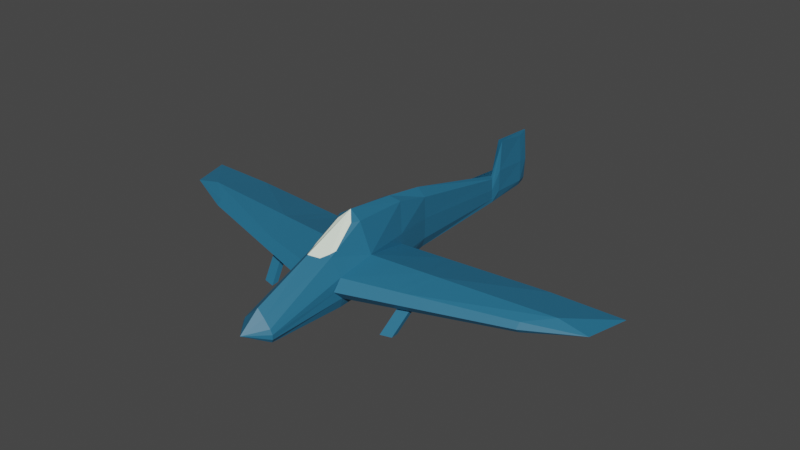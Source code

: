 # Source: player.blend  (saved by Blender 3.3.6; exported with 4.5.12 LTS)
import bpy
from mathutils import Matrix  # noqa: F401  (used for matrix-valued properties, if any)

bpy.ops.wm.read_factory_settings(use_empty=True)
scene = bpy.context.scene
scene.name = 'Scene'

# ---- collections
col_collection = bpy.data.collections.new('Collection'); scene.collection.children.link(col_collection)

# ---- materials (node trees are filled in below, after node groups)
mat_material_001 = bpy.data.materials.new('Material.001')
mat_material_001.use_transparent_shadow = False
mat_material_002 = bpy.data.materials.new('Material.002')
mat_material_002.use_transparent_shadow = False

# ---- material node trees
mat_material_001.use_nodes = True; mat_material_001.node_tree.nodes.clear()
_N = mat_material_001.node_tree.nodes; _L = mat_material_001.node_tree.links
n0 = _N.new('ShaderNodeBsdfPrincipled'); n0.name = 'Principled BSDF'; n0.location = (10, 300)
n0.distribution = 'GGX'
n0.subsurface_method = 'RANDOM_WALK_SKIN'
n0.inputs[0].default_value = (0.01916, 0.1479, 0.2627, 1.0)
n0.inputs[3].default_value = 1.45
n0.inputs[27].default_value = (0.0, 0.0, 0.0, 1.0)
n0.inputs[28].default_value = 1.0
n1 = _N.new('ShaderNodeOutputMaterial'); n1.name = 'Material Output'; n1.location = (300, 300)
_L.new(n0.outputs[0], n1.inputs[0])
n1.is_active_output = True
mat_material_002.use_nodes = True; mat_material_002.node_tree.nodes.clear()
_N = mat_material_002.node_tree.nodes; _L = mat_material_002.node_tree.links
n0 = _N.new('ShaderNodeBsdfPrincipled'); n0.name = 'Principled BSDF'; n0.location = (10, 300)
n0.distribution = 'GGX'
n0.subsurface_method = 'RANDOM_WALK_SKIN'
n0.inputs[0].default_value = (0.8876, 1.0, 0.8453, 1.0)
n0.inputs[3].default_value = 1.45
n0.inputs[27].default_value = (0.0, 0.0, 0.0, 1.0)
n0.inputs[28].default_value = 1.0
n1 = _N.new('ShaderNodeOutputMaterial'); n1.name = 'Material Output'; n1.location = (300, 300)
_L.new(n0.outputs[0], n1.inputs[0])
n1.is_active_output = True

# ---- world
world_world = bpy.data.worlds.new('World'); scene.world = world_world
world_world.use_nodes = True; world_world.node_tree.nodes.clear()
_N = world_world.node_tree.nodes; _L = world_world.node_tree.links
n0 = _N.new('ShaderNodeOutputWorld'); n0.name = 'World Output'; n0.location = (300, 300)
n1 = _N.new('ShaderNodeBackground'); n1.name = 'Background'; n1.location = (10, 300)
n1.inputs[0].default_value = (0.05088, 0.05088, 0.05088, 1.0)
_L.new(n1.outputs[0], n0.inputs[0])
n0.is_active_output = True
world_world.color = (0.05088, 0.05088, 0.05088)
world_world.use_sun_shadow = False
world_world.sun_shadow_jitter_overblur = 0.0

# ---- meshes
me_plane_001 = bpy.data.meshes.new('Plane.001')
me_plane_001.from_pydata([(0.1064, -1.407, -4.652e-09), (0.3264, 2.203, 2.944e-08), (0.06918, 2.804, -3.024e-09), (0.641, 0.9711, 1.569e-08), (0.2849, -1.188, 2.902e-08), (0.7709, 0.005594, 7.782e-09), (0.03, 2.329, 4.24e-08), (0.668, 2.795, 1.451e-08), (0.3264, 2.203, 2.944e-08), (0.2849, -1.188, 2.902e-08), (0.7709, 0.005594, 7.782e-09), (0.6846, 2.344, -0.02304), (0.668, 2.795, 1.451e-08), (0.2819, 2.215, -0.006894), (0.549, 0.9853, -0.07522), (0.2116, -1.191, -0.07597), (0.6926, -0.01012, -0.1231), (0.668, 2.795, -0.007414), (3.276e-08, 2.384e-07, -0.1918), (0.006497, 0.9719, -0.05748), (3.51e-08, -1.188, -0.1536), (0.01768, 2.208, -0.01797), (0.02268, 2.305, -0.01352), (0.3338, 2.799, 7.252e-09), (0.1111, 2.803, 2.414e-09), (0.3338, 2.799, 7.252e-09), (0.1111, 2.803, 2.414e-09), (0.3338, 2.799, -0.02905), (0.1111, 2.803, -0.01461), (0.3852, 0.002796, -0.2398), (0.1283, 0.000931, -0.2398), (0.329, 0.9715, -0.08998), (0.1095, 0.9718, -0.08998), (0.1381, -1.201, -0.1545), (0.04309, -1.202, -0.1784), (0.1631, 2.206, -0.01797), (0.05431, 2.208, -0.01797), (0.3627, 2.304, -0.03805), (0.1208, 2.305, -0.03442), (0.6118, -0.385, 1.473e-08), (0.6118, -0.385, 1.473e-08), (0.4806, -0.4005, -0.1213), (3.231e-08, -0.389, -0.2072), (0.1018, -0.3883, -0.2343), (0.3057, -0.387, -0.2183), (0.7088, 0.5381, 1.173e-08), (0.7088, 0.5381, 1.173e-08), (0.6531, 0.5986, -0.08837), (2.526e-08, 0.536, -0.1338), (0.1179, 0.5364, -0.1572), (0.3542, 0.537, -0.1572), (0.3852, 0.002796, -0.2398), (0.1283, 0.000931, -0.2398), (0.1018, -0.3883, -0.2343), (0.3057, -0.387, -0.2183), (0.2235, 0.5367, -0.1572), (0.2486, 0.5367, -0.1572), (0.2671, 0.2443, -2.385), (0.273, 0.6594, -2.495), (0.19, 0.03863, -1.838), (0.1885, 0.09247, -1.845), (0.2465, 0.6282, -1.762), (0.2807, 0.6283, -1.762), (0.3322, 0.2389, -2.085), (0.2836, 0.05187, -1.833), (0.09057, -1.201, -0.1789), (0.2038, -0.3877, -0.2263), (0.2038, -0.4846, -0.2263), (0.2313, 0.001609, -1.832), (0.0572, 2.689, -0.02388), (0.1134, 2.687, -0.04405), (0.3405, 2.685, -0.0403), (0.6352, 2.681, -0.01733), (0.5026, -0.3979, -0.101), (0.5373, -0.5679, 1.799e-08), (0.5184, -0.3309, -0.1216), (0.4944, -0.4898, -0.07264), (0.6876, -0.08275, -0.08101), (0.1468, 0.02913, -0.7343), (0.2585, 0.5649, -0.6517), (0.2989, -0.2518, -0.7158), (0.129, -0.2568, -0.7283), (0.2306, 0.5649, -0.6517), (0.3689, 0.07553, -0.8084), (0.2122, -0.3348, -0.7208), (0.1355, -0.2251, -0.8475), (0.2323, 0.5717, -0.771), (0.365, 0.09308, -0.9456), (0.2143, -0.2987, -0.8401), (0.1513, 0.03593, -0.8537), (0.2609, 0.5717, -0.771), (0.2973, -0.2192, -0.8359), (0.1513, 0.03593, -0.8537), (0.1468, 0.02913, -0.7343), (0.129, -0.2568, -0.7283), (0.1355, -0.2251, -0.8475), (0.1089, -0.2838, -0.2358), (3.243e-08, -0.2846, -0.203), (0.1089, -0.2838, -0.2358), (0.1896, 0.05308, -1.84), (0.1338, -0.1801, -0.7299), (0.1398, -0.155, -0.8492), (0.1338, -0.1801, -0.7299), (0.1398, -0.155, -0.8492), (0.116, -0.1791, -0.2373), (0.116, -0.1791, -0.2373), (0.1892, 0.06757, -1.842), (0.2184, 0.1143, -2.039), (0.1386, -0.1031, -0.7315), (0.144, -0.08479, -0.8508), (0.1386, -0.1031, -0.7315), (0.144, -0.08479, -0.8508), (3.255e-08, -0.1799, -0.1989), (0.1338, -0.1801, -0.7299), (0.1398, -0.155, -0.8492), (0.1386, -0.1031, -0.7315), (0.144, -0.08479, -0.8508), (-0.105, -0.3863, -0.6708), (-0.09901, -0.3612, -0.79), (-0.1002, -0.3093, -0.6724), (-0.09476, -0.291, -0.7917), (-0.105, -0.3863, -0.6708), (-0.09901, -0.3612, -0.79), (-0.1002, -0.3093, -0.6724), (-0.09476, -0.291, -0.7917)], [], [(0, 2, 24, 23, 7, 6, 1, 3, 45, 5, 39, 4), (11, 12, 17, 72), (39, 5, 10, 40), (24, 2, 26), (6, 7, 12, 11), (3, 1, 8), (0, 4, 9), (45, 3, 46), (1, 6, 11, 8), (0, 15, 33), (3, 8, 13, 14), (0, 9, 15), (46, 3, 14, 47), (8, 11, 13), (40, 10, 77, 75, 73), (26, 2, 28), (2, 0, 20, 42, 97, 112, 18, 48, 19, 21, 22, 69), (50, 47, 14, 31), (31, 14, 13, 35), (44, 41, 75, 16, 29), (35, 13, 11, 37), (71, 72, 17, 27), (69, 70, 28, 2), (70, 71, 27, 28), (21, 36, 38, 22), (36, 35, 37, 38), (112, 104, 30, 18), (96, 43, 53, 98), (19, 32, 36, 21), (32, 31, 35, 36), (48, 49, 32, 19), (49, 50, 31, 32), (12, 25, 27, 17), (25, 26, 28, 27), (7, 23, 25, 12), (23, 24, 26, 25), (65, 33, 44, 66), (20, 34, 43, 42), (33, 15, 41, 44), (9, 74, 76, 73, 41, 15), (4, 39, 40, 74, 9), (29, 50, 56, 51), (18, 30, 49, 48), (29, 16, 47, 50), (10, 46, 47, 16), (5, 45, 46, 10), (62, 61, 58), (106, 99, 59, 107), (50, 49, 55, 56), (66, 44, 54, 67), (49, 30, 52, 55), (44, 29, 51, 54), (61, 60, 57, 58), (64, 63, 57), (63, 62, 58, 57), (68, 64, 57), (88, 91, 64, 68), (87, 90, 62, 63), (91, 87, 63, 64), (86, 89, 60, 61), (101, 85, 59, 99), (90, 86, 61, 62), (85, 88, 68, 59), (43, 66, 67, 53), (34, 65, 66, 43), (59, 68, 57, 107), (38, 37, 71, 70), (22, 38, 70, 69), (37, 11, 72, 71), (0, 33, 65), (0, 65, 34), (20, 0, 34), (73, 76, 74, 40), (73, 75, 41), (75, 77, 10, 16), (53, 67, 84, 81), (56, 55, 82, 79), (98, 53, 81, 100), (55, 52, 78, 82), (54, 51, 83, 80), (51, 56, 79, 83), (67, 54, 80, 84), (81, 84, 88, 85), (79, 82, 86, 90), (109, 89, 92, 111), (82, 78, 89, 86), (80, 83, 87, 91), (83, 79, 90, 87), (84, 80, 91, 88), (102, 94, 95, 103), (89, 78, 93, 92), (100, 81, 94, 102), (81, 85, 95, 94), (108, 100, 102, 110), (102, 103, 114, 113), (85, 101, 103, 95), (105, 98, 100, 108), (109, 101, 99, 106), (104, 96, 98, 105), (42, 43, 96, 97), (30, 104, 105, 52), (89, 109, 106, 60), (52, 105, 108, 78), (93, 110, 111, 92), (78, 108, 110, 93), (101, 109, 111, 103), (60, 106, 107, 57), (97, 96, 104, 112), (114, 116, 120, 118), (111, 110, 115, 116), (110, 102, 113, 115), (103, 111, 116, 114), (120, 119, 123, 124), (113, 114, 118, 117), (116, 115, 119, 120), (115, 113, 117, 119), (123, 121, 122, 124), (119, 117, 121, 123), (118, 120, 124, 122), (117, 118, 122, 121)])
me_plane_001.polygons.foreach_set('material_index', [0, 0, 0, 0, 0, 0, 0, 0, 0, 0, 0, 0, 0, 0, 1, 0, 0, 0, 0, 0, 0, 0, 0, 0, 0, 0, 0, 0, 0, 0, 0, 0, 0, 0, 0, 0, 0, 0, 0, 0, 0, 0, 0, 0, 0, 0, 0, 0, 0, 0, 0, 0, 0, 0, 0, 0, 0, 0, 0, 0, 0, 0, 0, 0, 0, 0, 0, 0, 0, 0, 0, 0, 1, 0, 0, 0, 0, 0, 0, 0, 0, 0, 0, 0, 0, 0, 0, 0, 0, 0, 0, 0, 0, 0, 0, 0, 0, 0, 0, 0, 0, 0, 0, 0, 0, 0, 0, 0, 0, 0, 0, 0, 0, 0, 0, 0, 0, 0, 0, 0])
_uv = me_plane_001.uv_layers.new(name='UVMap')
_uv.uv.foreach_set('vector', [-0.1043, -0.6599, 0.4941, 1.0, 0.5782, 1.0, 0.7469, 1.0, 1.0, 1.0, 1.0, 1.0, 1.0, 1.0, 1.0, 1.0, 1.0, 0.5515, 1.0, 0.0, 1.0, 0.0, 1.0, 0.0, 1.0, 1.0, 1.0, 1.0, 1.0, 1.0, 1.0, 1.0, 1.0, 0.0, 1.0, 0.0, 1.0, 0.0, 1.0, 0.0, 0.5782, 1.0, 0.4941, 1.0, 0.5782, 1.0, 1.0, 1.0, 1.0, 1.0, 1.0, 1.0, 1.0, 1.0, 1.0, 1.0, 1.0, 1.0, 1.0, 1.0, 1.0, 0.0, 1.0, 0.0, 1.0, 0.0, 1.0, 0.5515, 1.0, 1.0, 1.0, 0.5515, 1.0, 1.0, 1.0, 1.0, 1.0, 1.0, 1.0, 1.0, -0.1043, -0.6599, 1.0, 0.0, 0.5136, -0.1468, 1.0, 1.0, 1.0, 1.0, 1.0, 1.0, 1.0, 1.0, -0.1043, -0.6599, 1.0, 0.0, 1.0, 0.0, 1.0, 0.5515, 1.0, 1.0, 1.0, 1.0, 1.0, 0.5515, 1.0, 1.0, 1.0, 1.0, 1.0, 1.0, 1.0, 0.0, 1.0, 0.0, 1.0, 0.0, 1.0, 0.0, 1.0, 0.0, 0.5782, 1.0, 0.4941, 1.0, 0.5782, 1.0, 0.4941, 1.0, -0.1043, -0.6599, 0.02782, -0.2934, 0.1212, -0.03443, 0.1334, -0.0006128, 0.1456, 0.03329, 0.1666, 0.09158, 0.2292, 0.2652, 0.2801, 0.4064, 0.4245, 0.807, 0.4357, 0.8382, 0.4806, 0.9625, 0.6144, 0.4083, 1.0, 0.5515, 1.0, 1.0, 0.6398, 0.703, 0.6398, 0.703, 1.0, 1.0, 1.0, 1.0, 0.7121, 0.9034, 0.5603, -0.01723, 1.0, 0.0, 1.0, 0.0, 1.0, 0.0, 0.5831, 0.04581, 0.7121, 0.9034, 1.0, 1.0, 1.0, 1.0, 0.7177, 0.919, 0.7401, 0.9812, 1.0, 1.0, 1.0, 1.0, 0.7469, 1.0, 0.4806, 0.9625, 0.567, 0.9687, 0.5782, 1.0, 0.4941, 1.0, 0.567, 0.9687, 0.7401, 0.9812, 0.7469, 1.0, 0.5782, 1.0, 0.4245, 0.807, 0.5202, 0.8391, 0.5296, 0.8651, 0.4357, 0.8382, 0.5202, 0.8391, 0.7121, 0.9034, 0.7177, 0.919, 0.5296, 0.8651, 0.1456, 0.03329, 0.2877, 0.02775, 0.3053, 0.07634, 0.1666, 0.09158, 0.2774, -0.02831, 0.2674, -0.02871, 0.2674, -0.02871, 0.2774, -0.02831, 0.2801, 0.4064, 0.3999, 0.5052, 0.5202, 0.8391, 0.4245, 0.807, 0.3999, 0.5052, 0.6398, 0.703, 0.7121, 0.9034, 0.5202, 0.8391, 0.2292, 0.2652, 0.3574, 0.3128, 0.3999, 0.5052, 0.2801, 0.4064, 0.3574, 0.3128, 0.6144, 0.4083, 0.6398, 0.703, 0.3999, 0.5052, 1.0, 1.0, 0.7469, 1.0, 0.7469, 1.0, 1.0, 1.0, 0.7469, 1.0, 0.5782, 1.0, 0.5782, 1.0, 0.7469, 1.0, 1.0, 1.0, 0.7469, 1.0, 0.7469, 1.0, 1.0, 1.0, 0.7469, 1.0, 0.5782, 1.0, 0.5782, 1.0, 0.7469, 1.0, 0.3516, -0.1957, 0.5136, -0.1468, 0.5603, -0.01723, 0.4139, -0.02297, 0.02782, -0.2934, 0.1896, -0.2446, 0.2674, -0.02871, 0.1212, -0.03443, 0.5136, -0.1468, 1.0, 0.0, 1.0, 0.0, 0.5603, -0.01723, 1.0, 0.0, 1.0, 0.0, 1.0, 0.0, 1.0, 0.0, 1.0, 0.0, 1.0, 0.0, 1.0, 0.0, 1.0, 0.0, 1.0, 0.0, 1.0, 0.0, 1.0, 0.0, 0.5831, 0.04581, 0.6144, 0.4083, 0.6144, 0.4083, 0.5831, 0.04581, 0.1666, 0.09158, 0.3053, 0.07634, 0.3574, 0.3128, 0.2292, 0.2652, 0.5831, 0.04581, 1.0, 0.0, 1.0, 0.5515, 0.6144, 0.4083, 1.0, 0.0, 1.0, 0.5515, 1.0, 0.5515, 1.0, 0.0, 1.0, 0.0, 1.0, 0.5515, 1.0, 0.5515, 1.0, 0.0, 0.6144, 0.4083, 0.3574, 0.3128, 0.6144, 0.4083, 0.2949, 0.04759, 0.2889, 0.03086, 0.2829, 0.01418, 0.2911, 0.03704, 0.6144, 0.4083, 0.3574, 0.3128, 0.3574, 0.3128, 0.6144, 0.4083, 0.4139, -0.02297, 0.5603, -0.01723, 0.5603, -0.01723, 0.4139, -0.02297, 0.3574, 0.3128, 0.3053, 0.07634, 0.3053, 0.07634, 0.3574, 0.3128, 0.5603, -0.01723, 0.5831, 0.04581, 0.5831, 0.04581, 0.5603, -0.01723, 0.3574, 0.3128, 0.3053, 0.07634, 0.3053, 0.07634, 0.3574, 0.3128, 0.5651, -0.003899, 0.5831, 0.04581, 0.5603, -0.01723, 0.5831, 0.04581, 0.6144, 0.4083, 0.6144, 0.4083, 0.5831, 0.04581, 0.4139, -0.02297, 0.5651, -0.003899, 0.2674, -0.02871, 0.4139, -0.02297, 0.5622, -0.01213, 0.5651, -0.003899, 0.4139, -0.02297, 0.5831, 0.04581, 0.6144, 0.4083, 0.6144, 0.4083, 0.5831, 0.04581, 0.5622, -0.01213, 0.5831, 0.04581, 0.5831, 0.04581, 0.5651, -0.003899, 0.3574, 0.3128, 0.3053, 0.07634, 0.3053, 0.07634, 0.3574, 0.3128, 0.2819, 0.01149, 0.2733, -0.01231, 0.2829, 0.01418, 0.2889, 0.03086, 0.6144, 0.4083, 0.3574, 0.3128, 0.3574, 0.3128, 0.6144, 0.4083, 0.2733, -0.01231, 0.4139, -0.02297, 0.4139, -0.02297, 0.2829, 0.01418, 0.2674, -0.02871, 0.4139, -0.02297, 0.4139, -0.02297, 0.2674, -0.02871, 0.1896, -0.2446, 0.3516, -0.1957, 0.4139, -0.02297, 0.2674, -0.02871, 0.2829, 0.01418, 0.4139, -0.02297, 0.2674, -0.02871, 0.2772, -0.001591, 0.5296, 0.8651, 0.7177, 0.919, 0.7401, 0.9812, 0.567, 0.9687, 0.4357, 0.8382, 0.5296, 0.8651, 0.567, 0.9687, 0.4806, 0.9625, 0.7177, 0.919, 1.0, 1.0, 1.0, 1.0, 0.7401, 0.9812, -0.1043, -0.6599, 0.5136, -0.1468, 0.3516, -0.1957, -0.1043, -0.6599, 0.3516, -0.1957, 0.1896, -0.2446, 0.02782, -0.2934, -0.1043, -0.6599, 0.1896, -0.2446, 1.0, 0.0, 1.0, 0.0, 1.0, 0.0, 1.0, 0.0, 1.0, 0.0, 1.0, 0.0, 1.0, 0.0, 1.0, 0.0, 1.0, 0.0, 1.0, 0.0, 1.0, 0.0, 0.2674, -0.02871, 0.4139, -0.02297, 0.4139, -0.02297, 0.2722, -0.01549, 0.6144, 0.4083, 0.3574, 0.3128, 0.3574, 0.3128, 0.6144, 0.4083, 0.2776, -0.0005109, 0.2674, -0.02871, 0.2722, -0.01549, 0.281, 0.009154, 0.3574, 0.3128, 0.3053, 0.07634, 0.3053, 0.07634, 0.3574, 0.3128, 0.5603, -0.01723, 0.5831, 0.04581, 0.5831, 0.04581, 0.5618, -0.01312, 0.5831, 0.04581, 0.6144, 0.4083, 0.6144, 0.4083, 0.5831, 0.04581, 0.4139, -0.02297, 0.5603, -0.01723, 0.5618, -0.01312, 0.4139, -0.02297, 0.2722, -0.01549, 0.4139, -0.02297, 0.4139, -0.02297, 0.2733, -0.01231, 0.6144, 0.4083, 0.3574, 0.3128, 0.3574, 0.3128, 0.6144, 0.4083, 0.2905, 0.03534, 0.3053, 0.07634, 0.3053, 0.07634, 0.2905, 0.03534, 0.3574, 0.3128, 0.3053, 0.07634, 0.3053, 0.07634, 0.3574, 0.3128, 0.5618, -0.01312, 0.5831, 0.04581, 0.5831, 0.04581, 0.5622, -0.01213, 0.5831, 0.04581, 0.6144, 0.4083, 0.6144, 0.4083, 0.5831, 0.04581, 0.4139, -0.02297, 0.5618, -0.01312, 0.5622, -0.01213, 0.4139, -0.02297, 0.281, 0.009154, 0.2722, -0.01549, 0.2733, -0.01231, 0.2819, 0.01149, 0.3053, 0.07634, 0.3053, 0.07634, 0.3053, 0.07634, 0.3053, 0.07634, 0.281, 0.009154, 0.2722, -0.01549, 0.2722, -0.01549, 0.281, 0.009154, 0.2722, -0.01549, 0.2733, -0.01231, 0.2733, -0.01231, 0.2722, -0.01549, 0.2899, 0.03386, 0.281, 0.009154, 0.281, 0.009154, 0.2899, 0.03386, 0.281, 0.009154, 0.2819, 0.01149, 0.2819, 0.01149, 0.281, 0.009154, 0.2733, -0.01231, 0.2819, 0.01149, 0.2819, 0.01149, 0.2733, -0.01231, 0.2877, 0.02775, 0.2776, -0.0005109, 0.281, 0.009154, 0.2899, 0.03386, 0.2905, 0.03534, 0.2819, 0.01149, 0.2889, 0.03086, 0.2949, 0.04759, 0.2877, 0.02775, 0.2776, -0.0005109, 0.2776, -0.0005109, 0.2877, 0.02775, 0.1212, -0.03443, 0.2674, -0.02871, 0.2776, -0.0005109, 0.1334, -0.0006128, 0.3053, 0.07634, 0.2882, -0.001151, 0.2882, -0.001151, 0.3053, 0.07634, 0.3053, 0.07634, 0.2905, 0.03534, 0.2949, 0.04759, 0.3053, 0.07634, 0.3053, 0.07634, 0.2877, 0.02775, 0.2899, 0.03386, 0.3053, 0.07634, 0.3053, 0.07634, 0.2899, 0.03386, 0.2905, 0.03534, 0.3053, 0.07634, 0.3053, 0.07634, 0.2899, 0.03386, 0.2899, 0.03386, 0.3053, 0.07634, 0.2819, 0.01149, 0.2905, 0.03534, 0.2905, 0.03534, 0.2819, 0.01149, 0.3053, 0.07634, 0.2949, 0.04759, 0.2911, 0.03704, 0.3053, 0.07634, 0.1334, -0.0006128, 0.2776, -0.0005109, 0.2877, 0.02775, 0.1456, 0.03329, 0.2819, 0.01149, 0.2905, 0.03534, 0.2905, 0.03534, 0.2819, 0.01149, 0.2905, 0.03534, 0.2899, 0.03386, 0.2899, 0.03386, 0.2905, 0.03534, 0.2899, 0.03386, 0.281, 0.009154, 0.281, 0.009154, 0.2899, 0.03386, 0.2819, 0.01149, 0.2905, 0.03534, 0.2905, 0.03534, 0.2819, 0.01149, 0.2905, 0.03534, 0.2899, 0.03386, 0.2899, 0.03386, 0.2905, 0.03534, 0.281, 0.009154, 0.2819, 0.01149, 0.2819, 0.01149, 0.281, 0.009154, 0.2905, 0.03534, 0.2899, 0.03386, 0.2899, 0.03386, 0.2905, 0.03534, 0.2899, 0.03386, 0.281, 0.009154, 0.281, 0.009154, 0.2899, 0.03386, 0.2899, 0.03386, 0.281, 0.009154, 0.2819, 0.01149, 0.2905, 0.03534, 0.2899, 0.03386, 0.281, 0.009154, 0.281, 0.009154, 0.2899, 0.03386, 0.2819, 0.01149, 0.2905, 0.03534, 0.2905, 0.03534, 0.2819, 0.01149, 0.281, 0.009154, 0.2819, 0.01149, 0.2819, 0.01149, 0.281, 0.009154])
_ca = me_plane_001.color_attributes.new('Col', 'BYTE_COLOR', 'CORNER')
_ca.data.foreach_set('color', [1.0, 1.0, 1.0, 1.0, 1.0, 1.0, 1.0, 1.0, 1.0, 1.0, 1.0, 1.0, 1.0, 1.0, 1.0, 1.0, 1.0, 1.0, 1.0, 1.0, 1.0, 1.0, 1.0, 1.0, 1.0, 1.0, 1.0, 1.0, 1.0, 1.0, 1.0, 1.0, 1.0, 1.0, 1.0, 1.0, 1.0, 1.0, 1.0, 1.0, 1.0, 1.0, 1.0, 1.0, 1.0, 1.0, 1.0, 1.0, 1.0, 1.0, 1.0, 1.0, 1.0, 1.0, 1.0, 1.0, 1.0, 1.0, 1.0, 1.0, 1.0, 1.0, 1.0, 1.0, 1.0, 1.0, 1.0, 1.0, 1.0, 1.0, 1.0, 1.0, 1.0, 1.0, 1.0, 1.0, 1.0, 1.0, 1.0, 1.0, 1.0, 1.0, 1.0, 1.0, 1.0, 1.0, 1.0, 1.0, 1.0, 1.0, 1.0, 1.0, 1.0, 1.0, 1.0, 1.0, 1.0, 1.0, 1.0, 1.0, 1.0, 1.0, 1.0, 1.0, 1.0, 1.0, 1.0, 1.0, 1.0, 1.0, 1.0, 1.0, 1.0, 1.0, 1.0, 1.0, 1.0, 1.0, 1.0, 1.0, 1.0, 1.0, 1.0, 1.0, 1.0, 1.0, 1.0, 1.0, 1.0, 1.0, 1.0, 1.0, 1.0, 1.0, 1.0, 1.0, 1.0, 1.0, 1.0, 1.0, 1.0, 1.0, 1.0, 1.0, 1.0, 1.0, 1.0, 1.0, 1.0, 1.0, 1.0, 1.0, 1.0, 1.0, 1.0, 1.0, 1.0, 1.0, 1.0, 1.0, 1.0, 1.0, 1.0, 1.0, 1.0, 1.0, 1.0, 1.0, 1.0, 1.0, 1.0, 1.0, 1.0, 1.0, 1.0, 1.0, 1.0, 1.0, 1.0, 1.0, 1.0, 1.0, 1.0, 1.0, 1.0, 1.0, 1.0, 1.0, 1.0, 1.0, 1.0, 1.0, 1.0, 1.0, 1.0, 1.0, 1.0, 1.0, 1.0, 1.0, 1.0, 1.0, 1.0, 1.0, 1.0, 1.0, 1.0, 1.0, 1.0, 1.0, 1.0, 1.0, 1.0, 1.0, 1.0, 1.0, 1.0, 1.0, 1.0, 1.0, 1.0, 1.0, 1.0, 1.0, 1.0, 1.0, 1.0, 1.0, 1.0, 1.0, 1.0, 1.0, 1.0, 1.0, 1.0, 1.0, 1.0, 1.0, 1.0, 1.0, 1.0, 1.0, 1.0, 1.0, 1.0, 1.0, 1.0, 1.0, 1.0, 1.0, 1.0, 1.0, 1.0, 1.0, 1.0, 1.0, 1.0, 1.0, 1.0, 1.0, 1.0, 1.0, 1.0, 1.0, 1.0, 1.0, 1.0, 1.0, 1.0, 1.0, 1.0, 1.0, 1.0, 1.0, 1.0, 1.0, 1.0, 1.0, 1.0, 1.0, 1.0, 1.0, 1.0, 1.0, 1.0, 1.0, 1.0, 1.0, 1.0, 1.0, 1.0, 1.0, 1.0, 1.0, 1.0, 1.0, 1.0, 1.0, 1.0, 1.0, 1.0, 1.0, 1.0, 1.0, 1.0, 1.0, 1.0, 1.0, 1.0, 1.0, 1.0, 1.0, 1.0, 1.0, 1.0, 1.0, 1.0, 1.0, 1.0, 1.0, 1.0, 1.0, 1.0, 1.0, 1.0, 1.0, 1.0, 1.0, 1.0, 1.0, 1.0, 1.0, 1.0, 1.0, 1.0, 1.0, 1.0, 1.0, 1.0, 1.0, 1.0, 1.0, 1.0, 1.0, 1.0, 1.0, 1.0, 1.0, 1.0, 1.0, 1.0, 1.0, 1.0, 1.0, 1.0, 1.0, 1.0, 1.0, 1.0, 1.0, 1.0, 1.0, 1.0, 1.0, 1.0, 1.0, 1.0, 1.0, 1.0, 1.0, 1.0, 1.0, 1.0, 1.0, 1.0, 1.0, 1.0, 1.0, 1.0, 1.0, 1.0, 1.0, 1.0, 1.0, 1.0, 1.0, 1.0, 1.0, 1.0, 1.0, 1.0, 1.0, 1.0, 1.0, 1.0, 1.0, 1.0, 1.0, 1.0, 1.0, 1.0, 1.0, 1.0, 1.0, 1.0, 1.0, 1.0, 1.0, 1.0, 1.0, 1.0, 1.0, 1.0, 1.0, 1.0, 1.0, 1.0, 1.0, 1.0, 1.0, 1.0, 1.0, 1.0, 1.0, 1.0, 1.0, 1.0, 1.0, 1.0, 1.0, 1.0, 1.0, 1.0, 1.0, 1.0, 1.0, 1.0, 1.0, 1.0, 1.0, 1.0, 1.0, 1.0, 1.0, 1.0, 1.0, 1.0, 1.0, 1.0, 1.0, 1.0, 1.0, 1.0, 1.0, 1.0, 1.0, 1.0, 1.0, 1.0, 1.0, 1.0, 1.0, 1.0, 1.0, 1.0, 1.0, 1.0, 1.0, 1.0, 1.0, 1.0, 1.0, 1.0, 1.0, 1.0, 1.0, 1.0, 1.0, 1.0, 1.0, 1.0, 1.0, 1.0, 1.0, 1.0, 1.0, 1.0, 1.0, 1.0, 1.0, 1.0, 1.0, 1.0, 1.0, 1.0, 1.0, 1.0, 1.0, 1.0, 1.0, 1.0, 1.0, 1.0, 1.0, 1.0, 1.0, 1.0, 1.0, 1.0, 1.0, 1.0, 1.0, 1.0, 1.0, 1.0, 1.0, 1.0, 1.0, 1.0, 1.0, 1.0, 1.0, 1.0, 1.0, 1.0, 1.0, 1.0, 1.0, 1.0, 1.0, 1.0, 1.0, 1.0, 1.0, 1.0, 1.0, 1.0, 1.0, 1.0, 1.0, 1.0, 1.0, 1.0, 1.0, 1.0, 1.0, 1.0, 1.0, 1.0, 1.0, 1.0, 1.0, 1.0, 1.0, 1.0, 1.0, 1.0, 1.0, 1.0, 1.0, 1.0, 1.0, 1.0, 1.0, 1.0, 1.0, 1.0, 1.0, 1.0, 1.0, 1.0, 1.0, 1.0, 1.0, 1.0, 1.0, 1.0, 1.0, 1.0, 1.0, 1.0, 1.0, 1.0, 1.0, 1.0, 1.0, 1.0, 1.0, 1.0, 1.0, 1.0, 1.0, 1.0, 1.0, 1.0, 1.0, 1.0, 1.0, 1.0, 1.0, 1.0, 1.0, 1.0, 1.0, 1.0, 1.0, 1.0, 1.0, 1.0, 1.0, 1.0, 1.0, 1.0, 1.0, 1.0, 1.0, 1.0, 1.0, 1.0, 1.0, 1.0, 1.0, 1.0, 1.0, 1.0, 1.0, 1.0, 1.0, 1.0, 1.0, 1.0, 1.0, 1.0, 1.0, 1.0, 1.0, 1.0, 1.0, 1.0, 1.0, 1.0, 1.0, 1.0, 1.0, 1.0, 1.0, 1.0, 1.0, 1.0, 1.0, 1.0, 1.0, 1.0, 1.0, 1.0, 1.0, 1.0, 1.0, 1.0, 1.0, 1.0, 1.0, 1.0, 1.0, 1.0, 1.0, 1.0, 1.0, 1.0, 1.0, 1.0, 1.0, 1.0, 1.0, 1.0, 1.0, 1.0, 1.0, 1.0, 1.0, 1.0, 1.0, 1.0, 1.0, 1.0, 1.0, 1.0, 1.0, 1.0, 1.0, 1.0, 1.0, 1.0, 1.0, 1.0, 1.0, 1.0, 1.0, 1.0, 1.0, 1.0, 1.0, 1.0, 1.0, 1.0, 1.0, 1.0, 1.0, 1.0, 1.0, 1.0, 1.0, 1.0, 1.0, 1.0, 1.0, 1.0, 1.0, 1.0, 1.0, 1.0, 1.0, 1.0, 1.0, 1.0, 1.0, 1.0, 1.0, 1.0, 1.0, 1.0, 1.0, 1.0, 1.0, 1.0, 1.0, 1.0, 1.0, 1.0, 1.0, 1.0, 1.0, 1.0, 1.0, 1.0, 1.0, 1.0, 1.0, 1.0, 1.0, 1.0, 1.0, 1.0, 1.0, 1.0, 1.0, 1.0, 1.0, 1.0, 1.0, 1.0, 1.0, 1.0, 1.0, 1.0, 1.0, 1.0, 1.0, 1.0, 1.0, 1.0, 1.0, 1.0, 1.0, 1.0, 1.0, 1.0, 1.0, 1.0, 1.0, 1.0, 1.0, 1.0, 1.0, 1.0, 1.0, 1.0, 1.0, 1.0, 1.0, 1.0, 1.0, 1.0, 1.0, 1.0, 1.0, 1.0, 1.0, 1.0, 1.0, 1.0, 1.0, 1.0, 1.0, 1.0, 1.0, 1.0, 1.0, 1.0, 1.0, 1.0, 1.0, 1.0, 1.0, 1.0, 1.0, 1.0, 1.0, 1.0, 1.0, 1.0, 1.0, 1.0, 1.0, 1.0, 1.0, 1.0, 1.0, 1.0, 1.0, 1.0, 1.0, 1.0, 1.0, 1.0, 1.0, 1.0, 1.0, 1.0, 1.0, 1.0, 1.0, 1.0, 1.0, 1.0, 1.0, 1.0, 1.0, 1.0, 1.0, 1.0, 1.0, 1.0, 1.0, 1.0, 1.0, 1.0, 1.0, 1.0, 1.0, 1.0, 1.0, 1.0, 1.0, 1.0, 1.0, 1.0, 1.0, 1.0, 1.0, 1.0, 1.0, 1.0, 1.0, 1.0, 1.0, 1.0, 1.0, 1.0, 1.0, 1.0, 1.0, 1.0, 1.0, 1.0, 1.0, 1.0, 1.0, 1.0, 1.0, 1.0, 1.0, 1.0, 1.0, 1.0, 1.0, 1.0, 1.0, 1.0, 1.0, 1.0, 1.0, 1.0, 1.0, 1.0, 1.0, 1.0, 1.0, 1.0, 1.0, 1.0, 1.0, 1.0, 1.0, 1.0, 1.0, 1.0, 1.0, 1.0, 1.0, 1.0, 1.0, 1.0, 1.0, 1.0, 1.0, 1.0, 1.0, 1.0, 1.0, 1.0, 1.0, 1.0, 1.0, 1.0, 1.0, 1.0, 1.0, 1.0, 1.0, 1.0, 1.0, 1.0, 1.0, 1.0, 1.0, 1.0, 1.0, 1.0, 1.0, 1.0, 1.0, 1.0, 1.0, 1.0, 1.0, 1.0, 1.0, 1.0, 1.0, 1.0, 1.0, 1.0, 1.0, 1.0, 1.0, 1.0, 1.0, 1.0, 1.0, 1.0, 1.0, 1.0, 1.0, 1.0, 1.0, 1.0, 1.0, 1.0, 1.0, 1.0, 1.0, 1.0, 1.0, 1.0, 1.0, 1.0, 1.0, 1.0, 1.0, 1.0, 1.0, 1.0, 1.0, 1.0, 1.0, 1.0, 1.0, 1.0, 1.0, 1.0, 1.0, 1.0, 1.0, 1.0, 1.0, 1.0, 1.0, 1.0, 1.0, 1.0, 1.0, 1.0, 1.0, 1.0, 1.0, 1.0, 1.0, 1.0, 1.0, 1.0, 1.0, 1.0, 1.0, 1.0, 1.0, 1.0, 1.0, 1.0, 1.0, 1.0, 1.0, 1.0, 1.0, 1.0, 1.0, 1.0, 1.0, 1.0, 1.0, 1.0, 1.0, 1.0, 1.0, 1.0, 1.0, 1.0, 1.0, 1.0, 1.0, 1.0, 1.0, 1.0, 1.0, 1.0, 1.0, 1.0, 1.0, 1.0, 1.0, 1.0, 1.0, 1.0, 1.0, 1.0, 1.0, 1.0, 1.0, 1.0, 1.0, 1.0, 1.0, 1.0, 1.0, 1.0, 1.0, 1.0, 1.0, 1.0, 1.0, 1.0, 1.0, 1.0, 1.0, 1.0, 1.0, 1.0, 1.0, 1.0, 1.0, 1.0, 1.0, 1.0, 1.0, 1.0, 1.0, 1.0, 1.0, 1.0, 1.0, 1.0, 1.0, 1.0, 1.0, 1.0, 1.0, 1.0, 1.0, 1.0, 1.0, 1.0, 1.0, 1.0, 1.0, 1.0, 1.0, 1.0, 1.0, 1.0, 1.0, 1.0, 1.0, 1.0, 1.0, 1.0, 1.0, 1.0, 1.0, 1.0, 1.0, 1.0, 1.0, 1.0, 1.0, 1.0, 1.0, 1.0, 1.0, 1.0, 1.0, 1.0, 1.0, 1.0, 1.0, 1.0, 1.0, 1.0, 1.0, 1.0, 1.0, 1.0, 1.0, 1.0, 1.0, 1.0, 1.0, 1.0, 1.0, 1.0, 1.0, 1.0, 1.0, 1.0, 1.0, 1.0, 1.0, 1.0, 1.0, 1.0, 1.0, 1.0, 1.0, 1.0, 1.0, 1.0, 1.0, 1.0, 1.0, 1.0, 1.0, 1.0, 1.0, 1.0, 1.0, 1.0, 1.0, 1.0, 1.0, 1.0, 1.0, 1.0, 1.0, 1.0, 1.0, 1.0, 1.0, 1.0, 1.0, 1.0, 1.0, 1.0, 1.0, 1.0, 1.0, 1.0, 1.0, 1.0, 1.0, 1.0, 1.0, 1.0, 1.0, 1.0, 1.0, 1.0, 1.0, 1.0, 1.0, 1.0, 1.0, 1.0, 1.0, 1.0, 1.0, 1.0, 1.0, 1.0, 1.0, 1.0, 1.0, 1.0, 1.0, 1.0, 1.0, 1.0, 1.0, 1.0, 1.0, 1.0, 1.0, 1.0, 1.0, 1.0, 1.0, 1.0, 1.0, 1.0, 1.0, 1.0, 1.0, 1.0, 1.0, 1.0, 1.0, 1.0, 1.0, 1.0, 1.0, 1.0, 1.0, 1.0, 1.0, 1.0, 1.0, 1.0, 1.0, 1.0, 1.0, 1.0, 1.0, 1.0, 1.0, 1.0, 1.0, 1.0, 1.0, 1.0, 1.0, 1.0, 1.0, 1.0, 1.0, 1.0, 1.0, 1.0, 1.0, 1.0, 1.0, 1.0, 1.0, 1.0, 1.0, 1.0, 1.0, 1.0, 1.0, 1.0, 1.0, 1.0, 1.0, 1.0, 1.0, 1.0, 1.0, 1.0, 1.0, 1.0, 1.0, 1.0, 1.0, 1.0, 1.0, 1.0, 1.0, 1.0, 1.0, 1.0, 1.0, 1.0, 1.0, 1.0, 1.0, 1.0, 1.0, 1.0, 1.0, 1.0, 1.0, 1.0, 1.0, 1.0, 1.0, 1.0, 1.0, 1.0, 1.0, 1.0, 1.0, 1.0, 1.0, 1.0, 1.0, 1.0, 1.0, 1.0, 1.0, 1.0, 1.0, 1.0, 1.0, 1.0, 1.0, 1.0, 1.0, 1.0, 1.0, 1.0, 1.0, 1.0, 1.0, 1.0, 1.0, 1.0, 1.0, 1.0, 1.0, 1.0, 1.0, 1.0, 1.0, 1.0, 1.0, 1.0, 1.0, 1.0, 1.0, 1.0, 1.0, 1.0, 1.0, 1.0, 1.0, 1.0, 1.0, 1.0, 1.0, 1.0, 1.0, 1.0, 1.0, 1.0, 1.0, 1.0, 1.0, 1.0, 1.0, 1.0, 1.0, 1.0, 1.0, 1.0, 1.0, 1.0, 1.0, 1.0, 1.0, 1.0, 1.0, 1.0, 1.0, 1.0, 1.0, 1.0, 1.0, 1.0, 1.0, 1.0, 1.0, 1.0, 1.0, 1.0, 1.0, 1.0, 1.0, 1.0, 1.0, 1.0, 1.0, 1.0, 1.0, 1.0, 1.0, 1.0, 1.0, 1.0, 1.0, 1.0, 1.0, 1.0, 1.0, 1.0, 1.0, 1.0, 1.0, 1.0, 1.0, 1.0, 1.0, 1.0, 1.0, 1.0, 1.0, 1.0, 1.0, 1.0, 1.0, 1.0, 1.0, 1.0, 1.0, 1.0, 1.0, 1.0, 1.0, 1.0, 1.0, 1.0, 1.0, 1.0, 1.0, 1.0, 1.0, 1.0, 1.0, 1.0, 1.0, 1.0, 1.0, 1.0, 1.0, 1.0, 1.0, 1.0, 1.0, 1.0, 1.0, 1.0, 1.0, 1.0, 1.0, 1.0, 1.0, 1.0, 1.0, 1.0, 1.0, 1.0, 1.0, 1.0, 1.0, 1.0, 1.0, 1.0, 1.0, 1.0, 1.0, 1.0, 1.0, 1.0, 1.0, 1.0, 1.0, 1.0, 1.0, 1.0, 1.0, 1.0, 1.0, 1.0, 1.0, 1.0, 1.0, 1.0, 1.0, 1.0, 1.0, 1.0, 1.0, 1.0, 1.0, 1.0, 1.0, 1.0, 1.0, 1.0, 1.0, 1.0, 1.0, 1.0, 1.0, 1.0, 1.0, 1.0, 1.0, 1.0, 1.0, 1.0, 1.0, 1.0, 1.0, 1.0, 1.0, 1.0, 1.0, 1.0, 1.0, 1.0, 1.0, 1.0, 1.0, 1.0, 1.0, 1.0, 1.0, 1.0, 1.0, 1.0, 1.0, 1.0, 1.0, 1.0, 1.0, 1.0, 1.0, 1.0, 1.0, 1.0, 1.0, 1.0, 1.0, 1.0, 1.0, 1.0, 1.0, 1.0, 1.0, 1.0, 1.0, 1.0, 1.0, 1.0, 1.0, 1.0, 1.0, 1.0, 1.0, 1.0, 1.0, 1.0, 1.0, 1.0, 1.0, 1.0, 1.0, 1.0, 1.0, 1.0, 1.0, 1.0, 1.0, 1.0, 1.0, 1.0, 1.0, 1.0, 1.0, 1.0, 1.0, 1.0, 1.0, 1.0, 1.0, 1.0, 1.0, 1.0, 1.0, 1.0, 1.0, 1.0, 1.0, 1.0, 1.0, 1.0, 1.0, 1.0, 1.0, 1.0, 1.0, 1.0, 1.0, 1.0, 1.0, 1.0, 1.0, 1.0, 1.0, 1.0, 1.0, 1.0, 1.0, 1.0, 1.0, 1.0, 1.0, 1.0, 1.0, 1.0, 1.0, 1.0, 1.0, 1.0, 1.0, 1.0, 1.0, 1.0, 1.0, 1.0, 1.0, 1.0, 1.0, 1.0, 1.0, 1.0, 1.0, 1.0, 1.0, 1.0, 1.0, 1.0, 1.0, 1.0, 1.0, 1.0, 1.0, 1.0, 1.0, 1.0, 1.0, 1.0, 1.0, 1.0, 1.0, 1.0, 1.0, 1.0, 1.0, 1.0, 1.0, 1.0, 1.0, 1.0, 1.0, 1.0, 1.0, 1.0, 1.0, 1.0, 1.0, 1.0, 1.0, 1.0, 1.0, 1.0, 1.0, 1.0, 1.0, 1.0, 1.0, 1.0, 1.0, 1.0, 1.0, 1.0, 1.0, 1.0, 1.0, 1.0, 1.0, 1.0, 1.0, 1.0, 1.0, 1.0, 1.0, 1.0, 1.0, 1.0, 1.0, 1.0, 1.0, 1.0, 1.0, 1.0, 1.0, 1.0, 1.0, 1.0, 1.0, 1.0, 1.0, 1.0, 1.0, 1.0, 1.0, 1.0, 1.0, 1.0, 1.0, 1.0, 1.0, 1.0, 1.0, 1.0, 1.0, 1.0, 1.0, 1.0, 1.0, 1.0, 1.0, 1.0, 1.0, 1.0, 1.0, 1.0, 1.0, 1.0, 1.0, 1.0, 1.0, 1.0, 1.0, 1.0, 1.0, 1.0, 1.0, 1.0, 1.0, 1.0, 1.0, 1.0, 1.0, 1.0, 1.0, 1.0, 1.0, 1.0, 1.0, 1.0, 1.0, 1.0, 1.0, 1.0, 1.0, 1.0, 1.0, 1.0, 1.0, 1.0, 1.0, 1.0, 1.0, 1.0, 1.0, 1.0, 1.0, 1.0, 1.0, 1.0, 1.0, 1.0, 1.0, 1.0, 1.0, 1.0, 1.0, 1.0, 1.0, 1.0, 1.0, 1.0, 1.0, 1.0, 1.0, 1.0, 1.0, 1.0, 1.0, 1.0, 1.0, 1.0, 1.0, 1.0, 1.0, 1.0, 1.0, 1.0, 1.0, 1.0, 1.0, 1.0, 1.0, 1.0, 1.0, 1.0, 1.0, 1.0, 1.0, 1.0, 1.0, 1.0, 1.0, 1.0, 1.0, 1.0, 1.0, 1.0, 1.0, 1.0, 1.0, 1.0, 1.0, 1.0, 1.0, 1.0, 1.0, 1.0, 1.0, 1.0, 1.0, 1.0, 1.0, 1.0, 1.0, 1.0, 1.0, 1.0, 1.0, 1.0, 1.0, 1.0, 1.0, 1.0, 1.0, 1.0, 1.0, 1.0, 1.0, 1.0, 1.0, 1.0, 1.0, 1.0, 1.0, 1.0, 1.0, 1.0, 1.0, 1.0, 1.0, 1.0, 1.0, 1.0, 1.0, 1.0, 1.0, 1.0, 1.0, 1.0, 1.0, 1.0, 1.0, 1.0, 1.0, 1.0, 1.0, 1.0, 1.0, 1.0, 1.0, 1.0, 1.0, 1.0, 1.0, 1.0, 1.0, 1.0, 1.0, 1.0, 1.0, 1.0, 1.0, 1.0, 1.0])
me_plane_001.materials.append(mat_material_001)
me_plane_001.materials.append(mat_material_002)
me_plane_001.update()

# ---- objects
ob_plane = bpy.data.objects.new('Plane', me_plane_001)

# ---- transforms, parenting, visibility, modifiers, constraints
ob_plane.location = (0.0, 0.0, 0.0)
ob_plane.rotation_euler = (0.0, -1.571, 0.0)
_m = ob_plane.modifiers.new('Mirror', 'MIRROR')
_m.use_axis = (False, False, True)
_m = ob_plane.modifiers.new('Subdivision', 'SUBSURF')
_m.levels = 0
_m.render_levels = 0

# ---- collection membership
col_collection.objects.link(ob_plane)

# ---- scene / render settings (as saved in the file)
scene.frame_start = 1; scene.frame_end = 250; scene.frame_set(0)
scene.render.engine = 'BLENDER_EEVEE_NEXT'
scene.cycles.sampling_pattern = 'TABULATED_SOBOL'
scene.cycles.use_light_tree = False
scene.view_settings.view_transform = 'Filmic'
bpy.context.view_layer.update()

# ---- added for rendering (the .blend has no active camera and no usable light): camera, sun
cam_auto = bpy.data.cameras.new('AutoCamera')
cam_auto.lens = 50.0
cam_auto.sensor_width = 36.0
cam_auto.clip_end = 1000.0
ob_auto_camera = bpy.data.objects.new('AutoCamera', cam_auto)
scene.collection.objects.link(ob_auto_camera)
ob_auto_camera.location = (6.09516, -6.61546, 5.20905)
ob_auto_camera.rotation_euler = (1.09748, -7.21219e-08, 0.694738)
scene.camera = ob_auto_camera
light_auto_sun = bpy.data.lights.new('AutoSun', 'SUN')
light_auto_sun.energy = 3.0
light_auto_sun.angle = 0.0523599
ob_auto_sun = bpy.data.objects.new('AutoSun', light_auto_sun)
scene.collection.objects.link(ob_auto_sun)
ob_auto_sun.rotation_euler = (0.872665, 0.174533, 0.523599)
bpy.context.view_layer.update()
